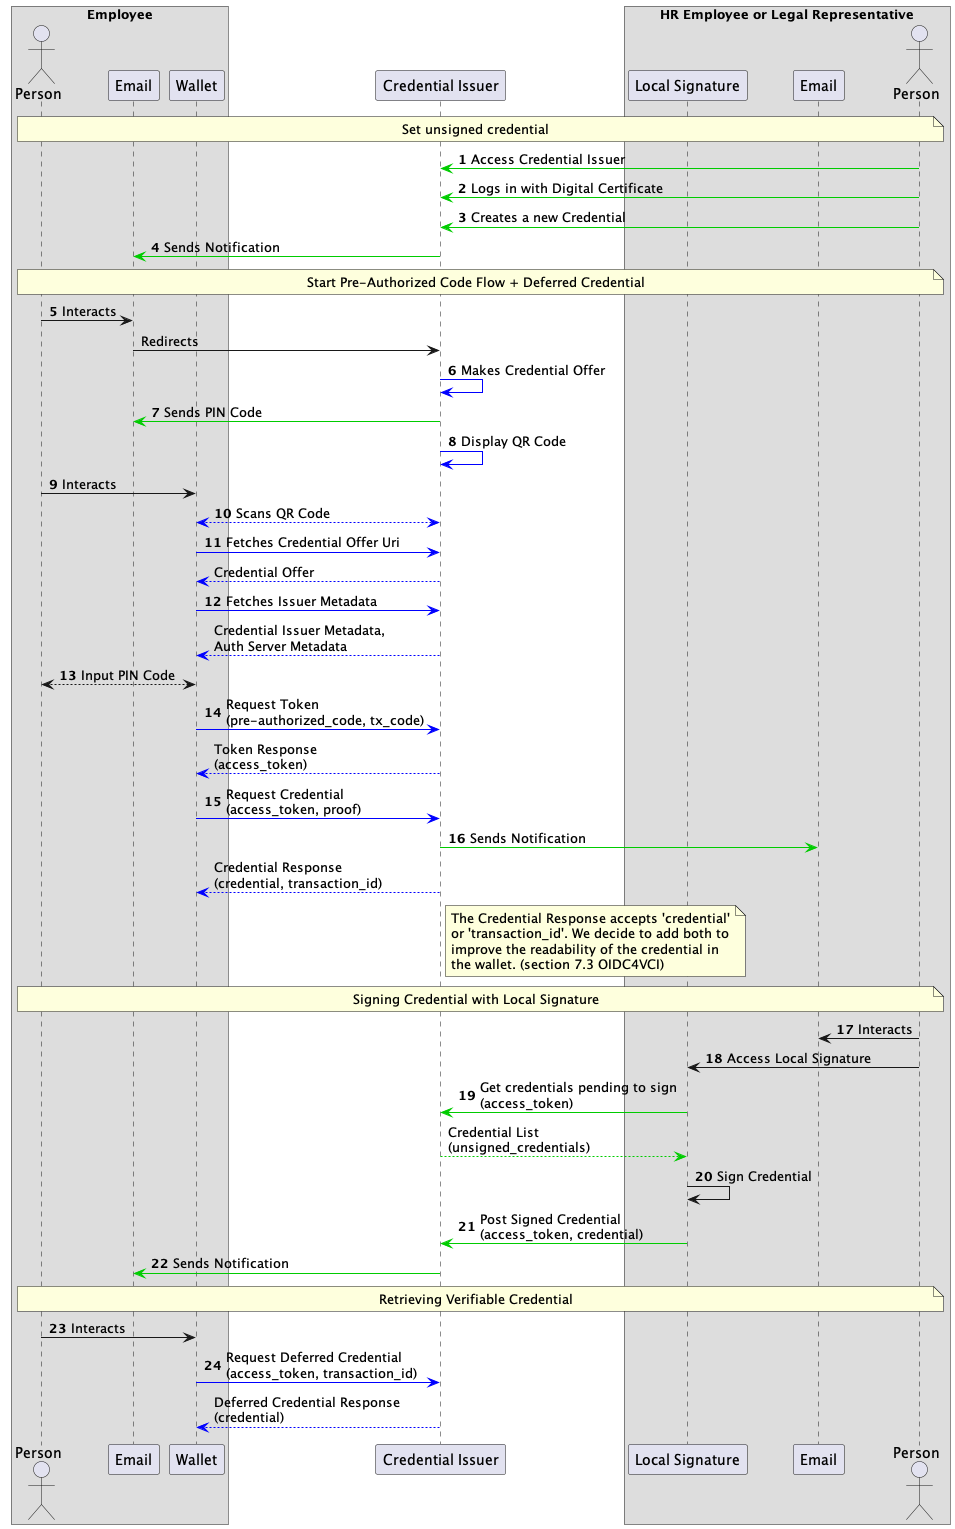

The diagram above was rendered by PlantUML. Its source (embedded in the PNG):
@startuml
'https://plantuml.com/sequence-diagram

autonumber
skinparam BoxPadding 10

' -------------------- Headers -------------------- '

box "Employee"
    actor Person as u_person
    participant Email as u_email
    participant Wallet as wallet
end box

participant "Credential Issuer" as issuer

box "HR Employee or Legal Representative"
    participant "Local Signature" as local_signature
    participant Email as hr_email
    actor Person as hr_person
end box

' -------------------- Diagram -------------------- '

note over u_person, hr_person: Set unsigned credential

hr_person -[#00CC00]> issuer: Access Credential Issuer
hr_person -[#00CC00]> issuer: Logs in with Digital Certificate
hr_person -[#00CC00]> issuer: Creates a new Credential
issuer -[#00CC00]> u_email: Sends Notification

note over u_person, hr_person: Start Pre-Authorized Code Flow + Deferred Credential

u_person -> u_email: Interacts
autonumber stop
u_email -> issuer: Redirects

autonumber 6
issuer -[#0000FF]> issuer: Makes Credential Offer
issuer -[#00CC00]> u_email: Sends PIN Code
issuer -[#0000FF]> issuer: Display QR Code
u_person -> wallet: Interacts
wallet <-[#0000FF]-> issuer: Scans QR Code

wallet -[#0000FF]> issuer: Fetches Credential Offer Uri
autonumber stop
return Credential Offer

autonumber 12
wallet -[#0000FF]> issuer: Fetches Issuer Metadata
autonumber stop
return Credential Issuer Metadata, \nAuth Server Metadata

autonumber 13
wallet <--> u_person: Input PIN Code
wallet -[#0000FF]> issuer: Request Token \n(pre-authorized_code, tx_code)
autonumber stop
return Token Response \n(access_token)

autonumber 15
wallet -[#0000FF]> issuer: Request Credential \n(access_token, proof)
issuer -[#00CC00]> hr_email: Sends Notification
autonumber stop
issuer -[#0000FF]-> wallet: Credential Response \n(credential, transaction_id)
note right issuer
    The Credential Response accepts 'credential'
    or 'transaction_id'. We decide to add both to
    improve the readability of the credential in
    the wallet. (section 7.3 OIDC4VCI)
end note

note over u_person, hr_person: Signing Credential with Local Signature

autonumber 17
hr_person -> hr_email: Interacts
hr_person -> local_signature: Access Local Signature
local_signature -[#00CC00]> issuer: Get credentials pending to sign \n(access_token)
autonumber stop
return Credential List \n(unsigned_credentials)
autonumber 20
local_signature -> local_signature: Sign Credential
local_signature -[#00CC00]> issuer: Post Signed Credential \n(access_token, credential)
issuer -[#00CC00]> u_email: Sends Notification

note over u_person, hr_person: Retrieving Verifiable Credential

u_person -> wallet: Interacts
wallet -[#0000FF]> issuer: Request Deferred Credential \n(access_token, transaction_id)
autonumber stop
return Deferred Credential Response \n(credential)

@enduml